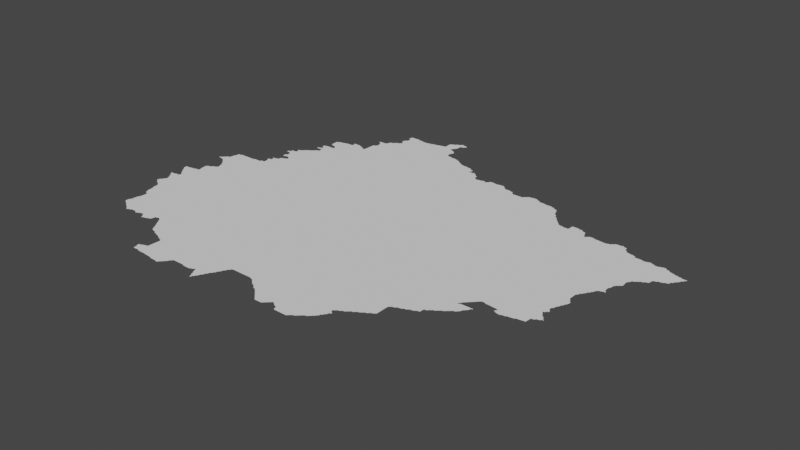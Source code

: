 # Source: nordest.blend  (saved by Blender 3.3.6; exported with 4.5.12 LTS)
import bpy
from mathutils import Matrix  # noqa: F401  (used for matrix-valued properties, if any)

bpy.ops.wm.read_factory_settings(use_empty=True)
scene = bpy.context.scene
scene.name = 'Scene'

# ---- collections
col_collection = bpy.data.collections.new('Collection'); scene.collection.children.link(col_collection)

# ---- node groups
ng_auto_smooth = bpy.data.node_groups.new('Auto Smooth', 'GeometryNodeTree')
_s = ng_auto_smooth.interface.new_socket(name='Geometry', in_out='OUTPUT', socket_type='NodeSocketGeometry')
_s = ng_auto_smooth.interface.new_socket(name='Geometry', in_out='INPUT', socket_type='NodeSocketGeometry')
_s = ng_auto_smooth.interface.new_socket(name='Angle', in_out='INPUT', socket_type='NodeSocketFloat')
_s.subtype = 'ANGLE'
_s.min_value = 0.0
_s.max_value = 3.142
ng_auto_smooth.is_modifier = True
_N = ng_auto_smooth.nodes; _L = ng_auto_smooth.links
n0 = _N.new('NodeGroupOutput'); n0.name = 'Group Output'; n0.location = (480, -100)
n1 = _N.new('NodeGroupInput'); n1.name = 'Group Input'; n1.location = (-420, -300)
n2 = _N.new('NodeGroupInput'); n2.name = 'Group Input.001'; n2.location = (-60, -100)
n3 = _N.new('GeometryNodeSetShadeSmooth'); n3.name = 'Set Shade Smooth'; n3.location = (120, -100)
n3.domain = 'EDGE'
n4 = _N.new('GeometryNodeSetShadeSmooth'); n4.name = 'Set Shade Smooth.001'; n4.location = (300, -100)
n5 = _N.new('GeometryNodeInputMeshEdgeAngle'); n5.name = 'Edge Angle'; n5.location = (-420, -220)
n6 = _N.new('GeometryNodeInputEdgeSmooth'); n6.name = 'Is Edge Smooth'; n6.location = (-60, -160)
n7 = _N.new('GeometryNodeInputShadeSmooth'); n7.name = 'Is Face Smooth'; n7.location = (-240, -340)
n8 = _N.new('FunctionNodeBooleanMath'); n8.name = 'Boolean Math'; n8.location = (-60, -220)
n9 = _N.new('FunctionNodeCompare'); n9.name = 'Compare'; n9.location = (-240, -180)
n9.operation = 'LESS_EQUAL'
_L.new(n5.outputs[0], n9.inputs[0])
_L.new(n4.outputs[0], n0.inputs[0])
_L.new(n1.outputs[1], n9.inputs[1])
_L.new(n9.outputs[0], n8.inputs[0])
_L.new(n7.outputs[0], n8.inputs[1])
_L.new(n2.outputs[0], n3.inputs[0])
_L.new(n6.outputs[0], n3.inputs[1])
_L.new(n3.outputs[0], n4.inputs[0])
_L.new(n8.outputs[0], n3.inputs[2])
n0.is_active_output = True

# ---- world
world_world = bpy.data.worlds.new('World'); scene.world = world_world
world_world.use_nodes = True; world_world.node_tree.nodes.clear()
_N = world_world.node_tree.nodes; _L = world_world.node_tree.links
n0 = _N.new('ShaderNodeOutputWorld'); n0.name = 'World Output'; n0.location = (300, 300)
n1 = _N.new('ShaderNodeBackground'); n1.name = 'Background'; n1.location = (10, 300)
n1.inputs[0].default_value = (0.05088, 0.05088, 0.05088, 1.0)
_L.new(n1.outputs[0], n0.inputs[0])
n0.is_active_output = True
world_world.color = (0.05088, 0.05088, 0.05088)
world_world.use_sun_shadow = False
world_world.sun_shadow_jitter_overblur = 0.0

# ---- meshes
me_mesh_001 = bpy.data.meshes.new('Mesh.001')
me_mesh_001.from_pydata([(2.876, 47.34, -6.95e-08), (2.878, 47.34, -5.868e-08), (2.859, 47.54, -4.217e-08), (2.858, 47.55, -5.827e-08), (2.878, 47.52, -5.868e-08), (2.872, 47.53, -8.566e-08), (2.863, 47.54, -9.792e-08), (2.863, 47.55, -8.587e-08), (2.867, 47.55, -4.439e-08), (2.876, 47.55, -5.716e-08), (2.86, 47.72, -4.439e-08), (2.859, 47.73, -7.174e-08), (2.858, 47.76, -7.369e-08), (2.876, 47.7, -6.873e-08), (2.871, 47.71, -9.099e-08), (3.153, 46.72, -7.299e-08), (3.176, 46.7, -8.027e-08), (3.17, 46.71, -9.439e-08), (3.198, 46.68, -4.162e-08), (3.191, 46.69, -8.92e-08), (3.037, 46.8, -5.28e-08), (3.032, 46.8, -8.559e-08), (3.036, 46.81, -8.279e-08), (3.037, 46.83, -7.425e-08), (3.04, 46.85, -4.661e-08), (3.052, 46.79, -6.317e-08), (3.05, 46.85, -9.677e-08), (3.052, 46.87, -9.822e-08), (3.06, 46.94, -4.578e-08), (3.073, 46.77, -7.787e-08), (3.058, 46.93, -8.049e-08), (3.07, 46.95, -9.614e-08), (3.072, 46.97, -9.011e-08), (3.076, 47.01, -8.882e-08), (3.076, 47.03, -6.587e-08), (3.095, 46.76, -6.748e-08), (3.09, 46.77, -9.587e-08), (3.118, 46.74, -4.412e-08), (3.111, 46.75, -9.098e-08), (3.132, 46.73, -9.035e-08), (3.15, 46.73, -9.926e-08), (3.19, 46.88, -9.988e-08), (2.897, 47.32, -5.28e-08), (2.891, 47.33, -8.733e-08), (2.891, 47.35, -9.306e-08), (2.912, 47.31, -8.587e-08), (2.933, 47.29, -7.713e-08), (2.956, 47.28, -6.354e-08), (2.95, 47.29, -1.031e-07), (2.979, 47.26, -4.217e-08), (2.971, 47.27, -9.212e-08), (3.0, 47.18, -3.329e-08), (2.998, 47.19, -8.714e-08), (2.991, 47.25, -9.12e-08), (3.019, 47.09, -8.914e-08), (3.013, 47.15, -8.648e-08), (3.011, 47.17, -9.257e-08), (3.037, 47.06, -5.28e-08), (3.031, 47.07, -8.921e-08), (3.03, 47.09, -9.77e-08), (3.052, 47.05, -8.876e-08), (3.07, 47.05, -9.677e-08), (2.896, 47.37, -7.166e-08), (2.895, 47.49, -7.399e-08), (2.89, 47.51, -9.41e-08), (2.89, 47.55, -9.128e-08), (2.895, 47.67, -7.391e-08), (2.91, 47.37, -9.76e-08), (2.914, 47.39, -8.192e-08), (2.918, 47.46, -5.868e-08), (2.912, 47.47, -8.566e-08), (2.91, 47.49, -9.926e-08), (2.91, 47.55, -9.447e-08), (2.917, 47.56, -4.439e-08), (2.92, 47.64, -3.329e-08), (2.913, 47.65, -7.313e-08), (2.91, 47.67, -9.848e-08), (2.932, 47.41, -9.823e-08), (2.919, 47.4, -6.617e-08), (2.935, 47.43, -7.604e-08), (2.93, 47.45, -9.448e-08), (2.982, 47.54, -9.988e-08), (2.946, 47.56, -8.126e-08), (2.938, 47.62, -5.327e-08), (2.932, 47.63, -8.261e-08), (2.956, 47.6, -6.597e-08), (2.951, 47.61, -9.196e-08), (2.963, 47.57, -4.44e-08), (2.969, 47.57, -4.994e-08), (2.97, 47.57, -3.329e-08), (2.971, 47.57, -5.993e-08), (2.971, 47.57, -8.211e-08), (2.969, 47.58, -4.772e-08), (2.965, 47.56, -9.739e-08), (2.97, 47.59, -9.587e-08), (3.001, 47.68, -9.988e-08), (2.89, 47.69, -9.508e-08), (2.892, 47.76, -8.272e-08), (2.95, 47.77, -9.223e-08), (2.97, 47.77, -9.692e-08), (2.974, 47.78, -5.917e-08), (3.011, 47.78, -8.299e-08), (3.02, 47.82, -5.635e-08), (3.016, 47.85, -9.541e-08), (3.013, 47.89, -1.704e-07), (3.006, 47.9, 9.166e-08), (3.009, 47.9, -5.993e-08), (3.015, 47.9, -8.346e-08), (3.02, 47.91, -3.329e-08), (3.031, 47.79, -9.421e-08), (3.03, 47.81, -9.658e-08), (3.031, 47.91, -9.079e-08), (3.038, 47.92, -6.497e-08), (3.052, 47.92, -7.753e-08), (3.163, 47.87, -8.74e-08), (3.071, 47.93, -9.223e-08), (3.078, 47.94, -4.412e-08), (3.092, 47.95, -8.092e-08), (3.11, 47.95, -9.419e-08), (3.116, 47.96, -5.438e-08), (3.119, 48.0, -8.007e-08), (3.131, 47.97, -9.642e-08), (3.13, 47.99, -9.525e-08), (3.22, 48.14, -9.988e-08), (2.935, 48.16, -1.313e-07), (2.939, 48.16, -7.844e-08), (2.939, 48.17, -4.217e-08), (2.951, 48.17, -9.033e-08), (2.958, 48.18, -5.327e-08), (3.01, 48.15, -1.111e-07), (2.972, 48.19, -8.743e-08), (2.991, 48.15, -8.914e-08), (2.979, 48.2, -6.619e-08), (3.0, 48.22, -3.329e-08), (3.014, 48.14, -5.327e-08), (2.992, 48.21, -8.34e-08), (3.012, 48.23, -8.048e-08), (3.04, 48.12, -3.329e-08), (3.033, 48.13, -9.505e-08), (3.03, 48.23, -9.49e-08), (3.037, 48.27, -7.708e-08), (3.059, 48.1, -7.676e-08), (3.052, 48.11, -8.636e-08), (3.04, 48.3, -6.56e-08), (3.05, 48.31, -9.697e-08), (3.077, 48.08, -6.354e-08), (3.071, 48.09, -9.067e-08), (3.095, 48.05, -7.283e-08), (3.09, 48.07, -9.459e-08), (3.11, 48.05, -9.76e-08), (3.12, 48.36, -8.888e-08), (3.053, 48.35, -8.853e-08), (3.09, 48.35, -9.682e-08), (3.094, 48.36, -4.661e-08), (3.15, 48.36, -7.491e-08), (3.17, 48.36, -8.54e-08), (3.191, 48.36, -7.915e-08), (3.2, 46.68, -3.329e-08), (3.209, 46.69, -9.007e-08), (3.242, 46.7, -7.526e-08), (3.25, 46.71, -9.377e-08), (3.269, 46.71, -8.639e-08), (3.31, 46.71, -9.652e-08), (3.314, 46.7, -8.495e-08), (3.331, 46.69, -8.424e-08), (3.349, 46.7, -7.937e-08), (3.364, 46.7, -4.528e-08), (3.37, 46.71, -9.434e-08), (3.41, 46.72, -9.006e-08), (3.435, 46.69, -7.283e-08), (3.43, 46.71, -9.5e-08), (3.46, 46.66, -3.329e-08), (3.454, 46.67, -7.877e-08), (3.45, 46.69, -9.76e-08), (3.467, 46.66, -5.63e-08), (3.47, 46.67, -9.848e-08), (3.53, 46.69, -9.974e-08), (3.489, 46.67, -8.872e-08), (3.508, 46.68, -7.581e-08), (3.377, 47.21, -9.988e-08), (3.218, 48.36, -8.248e-08), (3.25, 48.36, -9.624e-08), (3.27, 48.36, -9.162e-08), (3.29, 48.37, -8.819e-08), (3.321, 48.37, -8.942e-08), (3.35, 48.37, -9.058e-08), (3.37, 48.37, -9.848e-08), (3.372, 48.39, -8.755e-08), (3.398, 48.45, -6.459e-08), (3.395, 48.47, -8.353e-08), (3.394, 48.48, -6.825e-08), (3.411, 48.39, -9.31e-08), (3.414, 48.41, -8.738e-08), (3.411, 48.43, -9.119e-08), (3.41, 48.45, -9.926e-08), (3.411, 48.48, -8.089e-08), (3.419, 48.52, -4.412e-08), (3.415, 48.53, -6.841e-08), (3.428, 48.49, -4.162e-08), (3.43, 48.5, -3.329e-08), (3.433, 48.49, -8.298e-08), (3.433, 48.5, -9.097e-08), (3.425, 48.48, -9.114e-08), (3.431, 48.51, -9.182e-08), (3.43, 48.53, -9.094e-08), (3.45, 48.53, -8.086e-08), (3.46, 48.54, -3.329e-08), (3.455, 48.64, -6.246e-08), (3.465, 48.54, -4.994e-08), (3.475, 48.54, -6.784e-08), (3.479, 48.56, -4.412e-08), (3.476, 48.57, -7.098e-08), (3.485, 48.54, -8.346e-08), (3.485, 48.56, -9.427e-08), (3.49, 48.57, -9.681e-08), (3.486, 48.64, -4.661e-08), (3.495, 48.58, -8.066e-08), (3.512, 48.59, -8.424e-08), (3.4, 48.76, -4.561e-08), (3.4, 48.76, -4.162e-08), (3.403, 48.76, -9.07e-08), (3.408, 48.75, -4.772e-08), (3.42, 48.75, -3.329e-08), (3.415, 48.76, -8.802e-08), (3.411, 48.77, -9.089e-08), (3.414, 48.78, -6.409e-08), (3.42, 48.81, -3.329e-08), (3.418, 48.81, -7.678e-08), (3.431, 48.75, -8.897e-08), (3.435, 48.78, -9.49e-08), (3.438, 48.79, 7.59e-08), (3.44, 48.79, -6.353e-08), (3.433, 48.8, -4.162e-08), (3.438, 48.8, -6.326e-08), (3.425, 48.78, -8.157e-08), (3.426, 48.81, -6.629e-08), (3.435, 48.81, -9.739e-08), (3.435, 48.81, -7.491e-08), (3.452, 48.67, -8.854e-08), (3.456, 48.68, -4.528e-08), (3.458, 48.74, -7.197e-08), (3.45, 48.75, -9.371e-08), (3.441, 48.79, -5.993e-08), (3.441, 48.79, -7.61e-08), (3.45, 48.81, -9.156e-08), (3.473, 48.69, -1.112e-07), (3.474, 48.71, -9.315e-08), (3.473, 48.73, -8.747e-08), (3.47, 48.81, -9.156e-08), (3.479, 48.85, -4.661e-08), (3.48, 48.86, -3.329e-08), (3.49, 48.65, -9.692e-08), (3.491, 48.81, -9.589e-08), (3.49, 48.85, -9.848e-08), (3.493, 48.87, -7.679e-08), (3.51, 48.65, -9.228e-08), (3.541, 48.78, -9.988e-08), (3.491, 48.83, -9.597e-08), (3.51, 48.87, -9.677e-08), (3.515, 48.88, -6.973e-08), (3.523, 46.68, -4.439e-08), (3.549, 46.69, -8.162e-08), (3.564, 46.71, -7.629e-08), (3.657, 46.71, -6.835e-08), (3.679, 46.68, -5.527e-08), (3.673, 46.69, -8.144e-08), (3.67, 46.71, -9.76e-08), (3.696, 46.65, -7.195e-08), (3.691, 46.67, -9.453e-08), (3.718, 46.62, -5.868e-08), (3.713, 46.63, -8.505e-08), (3.71, 46.65, -9.675e-08), (3.74, 46.58, -3.329e-08), (3.735, 46.59, -7.635e-08), (3.73, 46.61, -9.193e-08), (3.752, 46.57, -8.49e-08), (3.791, 46.55, -8.723e-08), (3.815, 46.54, -5.951e-08), (3.81, 46.55, -9.822e-08), (3.831, 46.53, -8.2e-08), (3.568, 46.73, -9.222e-08), (3.57, 46.75, -9.831e-08), (3.588, 46.75, -7.96e-08), (3.61, 46.76, -8.894e-08), (3.64, 46.74, -4.162e-08), (3.632, 46.75, -9.819e-08), (3.651, 46.73, -9.314e-08), (5.213, 49.28, -9.988e-08), (3.638, 48.15, -9.988e-08), (3.786, 47.9, -7.491e-08), (3.53, 48.59, -8.745e-08), (3.536, 48.6, -5.771e-08), (3.535, 48.64, -8.198e-08), (3.56, 48.61, -3.329e-08), (3.56, 48.62, -3.329e-08), (3.55, 48.61, -3.303e-08), (3.545, 48.6, -7.065e-08), (3.551, 48.63, -8.848e-08), (3.561, 48.62, -6.993e-08), (3.561, 48.62, -8.813e-08), (3.558, 48.61, -9.154e-08), (3.678, 48.66, -9.988e-08), (3.53, 48.65, -9.659e-08), (3.531, 48.89, -9.194e-08), (3.537, 48.9, -5.28e-08), (3.551, 48.91, -8.67e-08), (3.56, 48.92, -3.329e-08), (3.572, 48.93, -7.991e-08), (3.59, 48.93, -9.76e-08), (3.594, 48.94, -7.295e-08), (3.61, 48.95, -9.315e-08), (3.616, 48.96, -8.762e-08), (3.595, 49.04, -6.44e-08), (3.594, 49.05, -8.472e-08), (3.597, 49.06, -4.439e-08), (3.612, 49.06, -7.581e-08), (3.615, 49.11, -7.275e-08), (3.615, 49.13, -8.263e-08), (3.618, 49.14, -6.382e-08), (3.631, 48.97, -7.991e-08), (3.639, 48.98, -4.217e-08), (3.65, 49.07, -1.443e-07), (3.631, 49.07, -8.872e-08), (3.634, 49.09, -7.469e-08), (3.63, 49.11, -9.681e-08), (3.63, 49.14, -8.909e-08), (3.652, 48.99, -8.229e-08), (3.65, 49.04, -3.062e-08), (3.66, 49.04, -4.162e-08), (3.652, 49.04, -7.741e-08), (3.658, 49.04, -8.342e-08), (3.65, 49.09, -9.855e-08), (3.662, 49.15, -8.801e-08), (3.658, 49.22, -7.228e-08), (3.655, 49.25, -8.48e-08), (3.652, 49.29, -9.182e-08), (3.67, 48.99, -9.573e-08), (3.674, 49.01, -9.098e-08), (3.672, 49.03, -8.602e-08), (3.776, 49.09, -9.988e-08), (3.671, 49.21, -8.2e-08), (3.691, 49.21, -9.918e-08), (3.71, 49.15, -9.717e-08), (3.69, 49.15, -9.317e-08), (3.698, 49.2, -4.412e-08), (3.702, 49.33, -9.631e-08), (3.712, 49.2, -8.152e-08), (3.73, 49.15, -1.039e-07), (3.738, 49.18, -4.162e-08), (3.731, 49.19, -8.132e-08), (3.742, 49.15, -4.995e-08), (3.749, 49.15, -6.378e-08), (3.75, 49.16, -3.329e-08), (3.751, 49.16, -5.993e-08), (3.751, 49.16, -8.192e-08), (3.752, 49.17, -9.268e-08), (3.738, 49.34, -9.311e-08), (3.651, 49.31, -8.572e-08), (3.67, 49.31, -9.926e-08), (3.673, 49.32, -5.916e-08), (3.73, 49.33, -9.578e-08), (3.752, 49.34, -7.14e-08), (3.791, 49.35, -9.326e-08), (3.829, 49.35, -9.511e-08), (3.809, 49.35, -9.007e-08), (3.835, 49.4, -6.409e-08), (3.834, 49.4, -5.925e-08), (3.9, 46.26, -4.439e-08), (3.899, 46.27, -6.48e-08), (3.895, 46.28, -1.709e-07), (3.896, 46.28, -7.255e-08), (3.898, 46.28, -6.355e-08), (3.913, 46.21, -8.88e-08), (3.91, 46.25, -9.856e-08), (3.911, 46.29, -8.49e-08), (3.93, 46.29, -9.246e-08), (3.965, 46.21, -9.472e-08), (3.938, 46.3, -6.509e-08), (3.952, 46.3, -7.616e-08), (3.971, 46.31, -9.174e-08), (3.995, 46.2, -4.578e-08), (3.99, 46.21, -9.528e-08), (3.99, 46.31, -9.921e-08), (3.994, 46.33, -9.156e-08), (3.996, 46.38, -8.944e-08), (4.013, 46.2, -7.65e-08), (4.207, 46.3, -9.988e-08), (4.075, 46.2, -9.097e-08), (4.17, 46.19, -9.524e-08), (3.858, 46.52, -6.934e-08), (3.851, 46.53, -9.275e-08), (3.872, 46.52, -7.616e-08), (3.891, 46.51, -9.152e-08), (3.914, 46.5, -6.3e-08), (3.91, 46.51, -9.51e-08), (3.931, 46.49, -8.565e-08), (3.956, 46.48, -6.738e-08), (3.95, 46.49, -9.419e-08), (4.281, 46.66, -9.988e-08), (3.998, 46.43, -8.083e-08), (4.0, 46.45, -9.23e-08), (3.991, 46.47, -8.99e-08), (4.01, 49.35, -9.936e-08), (3.852, 49.35, -1.008e-07), (3.858, 49.37, -8.39e-08), (3.852, 49.39, -8.705e-08), (3.871, 49.4, -8.386e-08), (3.89, 49.4, -8.832e-08), (3.93, 49.39, -9.795e-08), (3.91, 49.4, -8.324e-08), (3.928, 49.4, -7.047e-08), (3.949, 49.39, -8.445e-08), (3.97, 49.37, -9.681e-08), (3.965, 49.38, -6.409e-08), (3.988, 49.37, -8.032e-08), (4.004, 49.36, -5.438e-08), (4.03, 49.35, -9.634e-08), (4.037, 49.37, -9.341e-08), (4.037, 49.39, -8.681e-08), (4.038, 49.42, -8.025e-08), (4.038, 49.46, -8.983e-08), (4.04, 49.49, -6.456e-08), (4.04, 49.5, -5.929e-08), (4.475, 49.72, -9.988e-08), (4.054, 49.59, -7.469e-08), (4.07, 49.51, -9.387e-08), (4.078, 49.53, -7.491e-08), (4.077, 49.55, -7.708e-08), (4.07, 49.59, -9.338e-08), (4.111, 49.63, -9.307e-08), (4.035, 49.61, -1.579e-07), (4.029, 49.62, -5.993e-08), (4.03, 49.62, -3.329e-08), (4.035, 49.62, -8.761e-08), (4.039, 49.63, -4.217e-08), (4.05, 49.61, -9.364e-08), (4.05, 49.63, -9.145e-08), (4.09, 49.63, -8.975e-08), (4.119, 49.64, -4.606e-08), (4.132, 49.67, -8.983e-08), (4.13, 49.65, -9.878e-08), (4.136, 49.68, -7.613e-08), (4.151, 49.69, -8.623e-08), (4.193, 46.18, -7.096e-08), (4.19, 46.19, -9.77e-08), (4.261, 46.18, -8.941e-08), (4.29, 46.17, -8.788e-08), (4.304, 46.18, -8.1e-08), (4.309, 46.19, -9.306e-08), (4.323, 46.2, -6.126e-08), (4.329, 46.21, -9.033e-08), (4.348, 46.23, -8.492e-08), (4.341, 46.22, -5.527e-08), (4.36, 46.24, -3.329e-08), (4.367, 46.25, -7.999e-08), (4.37, 46.27, -9.926e-08), (4.386, 46.27, -7.469e-08), (4.39, 46.29, -9.681e-08), (4.41, 46.29, -9.722e-08), (4.47, 46.29, -9.648e-08), (4.17, 49.69, -9.724e-08), (4.173, 49.7, -7.399e-08), (4.19, 49.71, -9.41e-08), (4.196, 49.72, -5.868e-08), (4.212, 49.73, -8.505e-08), (4.22, 49.8, -4.162e-08), (4.217, 49.81, -6.694e-08), (4.22, 49.82, -4.162e-08), (4.218, 49.92, -5.727e-08), (4.23, 49.73, -9.804e-08), (4.233, 49.74, -7.311e-08), (4.237, 49.78, -6.354e-08), (4.232, 49.79, -8.65e-08), (4.231, 49.83, -9.208e-08), (4.234, 49.84, -7.552e-08), (4.25, 49.75, -9.399e-08), (4.25, 49.77, -9.5e-08), (4.251, 49.85, -9.39e-08), (4.256, 49.89, -9.299e-08), (4.251, 49.91, -1.178e-07), (4.324, 49.85, -9.988e-08), (4.255, 49.87, -9.457e-08), (4.427, 49.94, -9.622e-08), (4.22, 49.92, -4.578e-08), (4.23, 49.93, -9.525e-08), (4.233, 49.95, -8.375e-08), (4.24, 49.96, -5.33e-08), (4.25, 49.96, -4.994e-08), (4.272, 49.96, -6.48e-08), (4.29, 49.96, -8.312e-08), (4.328, 49.96, -7.996e-08), (4.31, 49.96, -8.088e-08), (4.35, 49.95, -9.614e-08), (4.345, 49.96, -4.578e-08), (4.378, 49.95, -9.179e-08), (4.452, 49.94, -8.89e-08), (4.473, 49.94, -8.427e-08), (4.498, 46.29, -9.397e-08), (4.538, 46.28, -4.162e-08), (4.53, 46.29, -9.689e-08), (4.55, 46.28, -9.526e-08), (4.576, 46.28, -7.998e-08), (4.61, 46.28, -8.088e-08), (4.624, 46.28, -5.438e-08), (4.63, 46.29, -9.34e-08), (4.648, 46.29, -8.25e-08), (4.665, 46.31, -9.757e-08), (4.664, 46.3, -5.438e-08), (4.679, 46.3, -4.412e-08), (4.675, 46.31, -8.449e-08), (4.7, 46.26, -4.162e-08), (4.695, 46.27, -7.787e-08), (4.691, 46.29, -9.182e-08), (4.72, 46.22, -3.329e-08), (4.716, 46.23, -7.67e-08), (4.711, 46.25, -9.14e-08), (4.736, 46.19, -7.195e-08), (4.731, 46.21, -8.932e-08), (4.676, 46.48, -9.988e-08), (4.743, 46.18, -5.827e-08), (4.745, 46.18, -4.162e-08), (4.743, 46.18, -8.824e-08), (4.747, 46.18, -6.076e-08), (4.747, 46.19, -8.99e-08), (4.753, 46.2, -8.287e-08), (4.75, 46.19, -4.162e-08), (4.75, 46.21, -9.848e-08), (4.763, 46.21, -7.01e-08), (4.769, 46.23, -8.848e-08), (4.784, 46.25, -7.67e-08), (4.789, 46.27, -9.223e-08), (4.869, 46.41, -9.874e-08), (4.69, 49.99, -9.997e-08), (4.81, 49.95, -9.789e-08), (4.51, 49.95, -9.429e-08), (4.53, 49.95, -9.772e-08), (4.533, 49.96, -5.76e-08), (4.553, 49.96, -9.279e-08), (4.591, 49.97, -9.104e-08), (4.61, 49.97, -9.848e-08), (4.613, 49.98, -5.29e-08), (4.635, 49.98, -8.436e-08), (4.671, 49.99, -9.073e-08), (4.693, 50.07, -8.923e-08), (4.694, 50.08, -7.167e-08), (4.694, 50.01, -9.459e-08), (4.711, 50.09, -8.971e-08), (4.72, 50.1, -3.329e-08), (4.732, 50.1, -8.063e-08), (4.79, 49.99, -1.08e-07), (4.751, 50.11, -9.317e-08), (4.757, 50.12, -5.527e-08), (4.772, 50.13, -8.382e-08), (4.787, 49.97, -7.999e-08), (4.79, 50.13, -9.616e-08), (4.793, 50.14, -7.491e-08), (4.801, 46.28, -6.717e-08), (4.806, 46.29, -8.144e-08), (4.81, 46.31, -9.597e-08), (4.83, 46.35, -9.703e-08), (4.822, 46.32, -6.193e-08), (4.827, 46.33, -8.472e-08), (4.843, 46.35, -6.835e-08), (4.848, 46.37, -8.826e-08), (4.864, 46.39, -7.581e-08), (4.886, 46.43, -8.511e-08), (4.881, 46.42, -4.412e-08), (4.89, 46.45, -8.806e-08), (4.902, 46.46, -5.771e-08), (4.907, 46.47, -8.472e-08), (4.91, 46.49, -9.848e-08), (4.923, 46.49, -6.835e-08), (4.929, 46.51, -9.15e-08), (4.95, 46.52, -1.873e-07), (4.866, 49.81, -9.581e-08), (4.87, 49.91, -9.797e-08), (4.842, 49.76, -9.988e-08), (4.86, 49.84, -6.793e-08), (4.855, 49.84, -9.522e-08), (4.855, 49.86, -9.427e-08), (4.87, 49.89, -9.462e-08), (4.861, 49.86, -4.412e-08), (4.865, 49.87, -8.032e-08), (4.89, 49.8, -4.994e-08), (4.881, 49.9, -5.438e-08), (4.883, 49.9, -6.354e-08), (4.925, 49.8, -4.754e-08), (4.93, 49.79, -9.646e-08), (4.97, 49.79, -9.467e-08), (5.029, 49.77, -9.841e-08), (4.989, 49.79, -8.856e-08), (5.007, 49.78, -7.38e-08), (5.022, 49.78, -4.162e-08), (5.069, 49.75, -9.56e-08), (5.048, 49.77, -8.101e-08), (5.063, 49.76, -5.527e-08), (5.09, 49.73, -9.584e-08), (5.086, 49.74, -7.166e-08), (5.108, 49.73, -8.071e-08), (4.804, 49.96, -4.528e-08), (4.803, 50.0, -6.326e-08), (4.808, 50.01, -8.791e-08), (4.828, 50.05, -9.562e-08), (4.827, 50.07, -9.16e-08), (4.83, 50.09, -9.524e-08), (4.81, 50.15, -9.5e-08), (4.815, 50.16, -6.538e-08), (4.829, 49.95, -8.849e-08), (4.82, 50.02, -4.162e-08), (4.826, 50.03, -8.043e-08), (4.83, 50.15, -9.71e-08), (4.827, 50.16, -5.993e-08), (4.85, 49.93, -9.587e-08), (4.846, 49.94, -7.288e-08), (4.849, 50.1, -7.954e-08), (4.849, 50.15, -9.35e-08), (4.865, 49.93, -7.275e-08), (4.865, 50.1, -5.951e-08), (4.87, 50.11, -9.317e-08), (4.886, 50.14, -8.041e-08), (4.883, 50.12, -6.326e-08), (4.888, 50.13, -8.441e-08), (5.355, 46.4, -6.973e-08), (5.377, 46.38, -7.687e-08), (5.371, 46.39, -9.182e-08), (5.399, 46.36, -4.217e-08), (5.392, 46.37, -7.988e-08), (5.419, 46.34, -4.217e-08), (5.412, 46.35, -8.602e-08), (5.439, 46.32, -4.217e-08), (5.432, 46.33, -8.706e-08), (5.192, 46.51, -9.871e-08), (5.213, 46.5, -7.311e-08), (5.21, 46.51, -9.971e-08), (5.236, 46.48, -5.868e-08), (5.23, 46.49, -9.075e-08), (5.26, 46.46, -3.329e-08), (5.252, 46.47, -9.733e-08), (5.273, 46.45, -7.713e-08), (5.296, 46.44, -6.354e-08), (5.29, 46.45, -9.476e-08), (5.318, 46.42, -6.97e-08), (5.311, 46.43, -8.94e-08), (5.332, 46.41, -7.991e-08), (5.35, 46.41, -9.681e-08), (5.409, 49.59, -9.863e-08), (5.35, 49.61, -1.004e-07), (5.402, 49.6, -7.201e-08), (5.43, 49.57, -9.438e-08), (5.45, 49.53, -8.796e-08), (5.424, 49.58, -6.354e-08), (5.13, 49.71, -9.165e-08), (5.123, 49.72, -5.527e-08), (5.181, 49.7, -8.289e-08), (5.225, 49.7, -5.906e-08), (5.23, 49.69, -9.633e-08), (5.25, 49.69, -9.073e-08), (5.268, 49.69, -7.797e-08), (5.31, 49.61, -9.82e-08), (5.289, 49.67, -9.214e-08), (5.282, 49.68, -4.412e-08), (5.31, 49.63, -9.681e-08), (5.32, 49.66, -6.53e-08), (5.308, 49.66, -7.67e-08), (5.33, 49.61, -9.228e-08), (5.322, 49.63, -6.409e-08), (5.326, 49.65, -7.78e-08), (5.365, 49.61, -9.739e-08), (5.375, 49.61, -9.739e-08), (5.365, 49.62, -4.578e-08), (5.375, 49.62, -4.578e-08), (5.388, 49.61, -8.382e-08), (5.459, 46.3, -4.217e-08), (5.452, 46.31, -8.602e-08), (5.478, 46.28, -9.6e-08), (5.472, 46.29, -8.877e-08), (5.548, 46.28, -7.944e-08), (5.562, 46.28, -5.327e-08), (5.569, 46.29, -9.067e-08), (5.583, 46.3, -7.76e-08), (5.589, 46.31, -8.833e-08), (5.604, 46.32, -6.703e-08), (5.61, 46.33, -8.923e-08), (5.625, 46.34, -6.973e-08), (5.63, 46.35, -9.972e-08), (5.655, 46.34, -6.249e-08), (5.65, 46.35, -9.677e-08), (5.68, 46.32, -3.329e-08), (5.671, 46.33, -8.454e-08), (5.693, 46.32, -7.581e-08), (5.839, 46.55, -9.988e-08), (5.72, 46.28, -6.429e-08), (5.711, 46.31, -9.751e-08), (5.731, 46.27, -8.701e-08), (5.75, 46.27, -9.275e-08), (5.447, 49.55, -8.92e-08), (5.445, 49.57, -7.436e-08), (5.611, 49.51, -9.91e-08), (5.467, 49.51, -8.089e-08), (5.46, 49.52, -4.162e-08), (5.491, 49.5, -8.089e-08), (5.589, 49.51, -9.958e-08), (5.524, 49.51, -9.269e-08), (5.55, 49.51, -9.394e-08), (5.56, 49.52, -3.329e-08), (5.572, 49.52, -5.842e-08), (5.581, 49.52, -4.217e-08), (5.62, 49.52, -4.162e-08), (5.634, 49.54, -5.845e-08), (5.631, 49.53, -9.663e-08), (5.651, 49.55, -8.263e-08), (5.669, 49.55, -8.756e-08), (5.849, 49.51, -1.011e-07), (5.73, 49.54, -7.491e-08), (5.785, 46.27, -9.327e-08), (5.819, 46.27, -9.028e-08), (5.85, 46.27, -8.99e-08), (5.87, 46.27, -8.674e-08), (5.884, 46.28, -7.782e-08), (5.89, 46.29, -9.317e-08), (5.906, 46.3, -7.295e-08), (5.91, 46.31, -9.76e-08), (5.928, 46.31, -8.043e-08), (5.942, 46.32, -6.574e-08), (5.949, 46.33, -8.421e-08), (5.964, 46.34, -6.326e-08), (5.97, 46.35, -9.317e-08), (5.99, 46.37, -9.648e-08), (5.986, 46.36, -7.295e-08), (6.008, 46.37, -9.553e-08), (6.022, 46.38, -4.162e-08), (6.029, 46.39, -8.429e-08), (6.044, 46.4, -6.326e-08), (6.049, 46.41, -8.967e-08), (6.065, 46.42, -7.132e-08), (6.069, 46.43, -9.4e-08), (6.09, 46.47, -9.53e-08), (5.769, 49.55, -9.097e-08), (5.808, 49.55, -8.79e-08), (5.829, 49.53, -9.238e-08), (5.823, 49.54, -6.126e-08), (5.843, 49.52, -6.126e-08), (5.869, 49.5, -7.29e-08), (5.89, 49.5, -7.138e-08), (5.91, 49.5, -4.994e-08), (5.969, 49.47, -9.555e-08), (5.93, 49.49, -9.848e-08), (5.929, 49.5, -4.756e-08), (5.989, 49.45, -9.875e-08), (5.95, 49.49, -9.198e-08), (5.963, 49.49, -6.95e-08), (5.981, 49.46, -4.217e-08), (6.015, 49.45, -9.3e-08), (6.05, 49.45, -9.275e-08), (6.085, 49.45, -9.594e-08), (6.082, 46.44, -5.28e-08), (6.087, 46.45, -8.437e-08), (6.117, 46.57, -9.603e-08), (6.104, 46.47, -7.166e-08), (6.109, 46.49, -9.182e-08), (6.13, 46.53, -9.636e-08), (6.125, 46.56, -9.183e-08), (6.117, 46.58, -7.717e-08), (6.121, 46.57, -6.988e-08), (6.121, 46.5, -4.412e-08), (6.126, 46.51, -8.144e-08), (6.13, 46.55, -9.76e-08), (6.122, 46.58, -4.162e-08), (6.132, 46.56, -4.412e-08), (6.129, 46.59, -8.671e-08), (6.143, 46.53, -6.516e-08), (6.147, 46.54, -9.387e-08), (6.147, 46.55, -6.326e-08), (6.15, 46.54, -4.162e-08), (6.15, 46.54, -3.329e-08), (6.142, 46.55, -5.327e-08), (6.146, 46.6, -7.01e-08), (6.15, 46.61, -9.848e-08), (6.168, 46.61, -8.437e-08), (6.184, 46.62, -7.562e-08), (6.19, 46.63, -9.419e-08), (6.208, 46.63, -8.682e-08), (6.222, 46.64, -4.162e-08), (6.229, 46.65, -9.496e-08), (6.246, 46.66, -7.01e-08), (6.25, 46.67, -9.832e-08), (6.268, 46.67, -8.498e-08), (6.283, 46.68, -7.273e-08), (6.29, 46.69, -9.208e-08), (6.308, 46.7, -6.963e-08), (6.32, 46.7, -3.329e-08), (6.329, 46.71, -8.565e-08), (6.346, 46.72, -6.835e-08), (6.35, 46.73, -9.542e-08), (6.368, 46.73, -8.324e-08), (6.384, 46.74, -7.334e-08), (6.389, 46.75, -9.165e-08), (6.429, 46.77, -9.624e-08), (6.11, 49.45, -9.832e-08), (6.113, 49.46, -7.311e-08), (6.13, 49.47, -9.718e-08), (6.136, 49.48, -5.868e-08), (6.152, 49.49, -8.368e-08), (6.172, 49.5, -8.922e-08), (6.225, 49.51, -9.137e-08), (6.269, 49.49, -9.712e-08), (6.249, 49.51, -8.314e-08), (6.264, 49.5, -5.438e-08), (6.288, 49.49, -8.032e-08), (6.31, 49.47, -9.553e-08), (6.302, 49.48, -4.412e-08), (6.363, 49.47, -9.075e-08), (6.39, 49.46, -8.742e-08), (6.407, 46.76, -7.551e-08), (6.443, 46.78, -7.888e-08), (6.443, 46.79, -8.324e-08), (6.443, 46.91, -9.042e-08), (6.447, 46.93, -9.884e-08), (6.463, 46.94, -6.861e-08), (6.47, 46.95, -9.726e-08), (6.489, 46.95, -8.49e-08), (6.51, 46.97, -9.663e-08), (5.839, 47.06, -9.218e-08), (6.506, 46.96, -6.084e-08), (6.529, 46.97, -8.787e-08), (6.562, 46.98, -6.231e-08), (6.569, 46.99, -9.221e-08), (6.589, 46.99, -7.96e-08), (6.605, 47.0, -5.951e-08), (6.61, 47.01, -9.878e-08), (6.629, 47.01, -9.028e-08), (6.66, 47.02, -6.381e-08), (6.669, 47.03, -9.007e-08), (6.704, 47.04, -8.375e-08), (6.87, 47.35, -1.007e-07), (6.708, 47.04, -7.566e-08), (6.71, 47.04, 3.055e-08), (6.704, 47.05, -8.157e-08), (6.705, 47.07, -7.547e-08), (6.71, 47.09, -9.848e-08), (6.577, 48.26, -9.27e-08), (6.61, 49.29, -9.485e-08), (6.63, 49.27, -9.76e-08), (6.65, 49.25, -9.587e-08), (6.645, 49.27, -7.166e-08), (6.683, 49.22, -8.698e-08), (6.67, 49.23, -9.317e-08), (6.664, 49.24, -6.597e-08), (6.689, 49.21, -8.499e-08), (6.865, 49.05, -9.988e-08), (6.721, 49.18, -7.101e-08), (6.708, 49.19, -8.791e-08), (6.702, 49.2, -5.327e-08), (6.43, 49.46, -9.157e-08), (6.449, 49.46, -8.089e-08), (6.47, 49.45, -9.339e-08), (6.462, 49.46, -4.412e-08), (6.489, 49.45, -8.529e-08), (6.51, 49.43, -9.77e-08), (6.505, 49.44, -6.409e-08), (6.549, 49.41, -9.418e-08), (6.529, 49.43, -8.737e-08), (6.55, 49.39, -9.926e-08), (6.546, 49.42, -7.465e-08), (6.588, 49.33, -8.523e-08), (6.568, 49.35, -9.027e-08), (6.564, 49.37, -8.279e-08), (6.562, 49.39, -6.207e-08), (6.6, 49.32, -6.56e-08), (6.581, 49.34, -4.217e-08), (6.607, 49.31, -7.948e-08), (6.626, 49.29, -7.55e-08), (6.728, 47.09, -8.269e-08), (6.83, 47.17, -9.886e-08), (6.743, 47.1, -7.333e-08), (6.749, 47.11, -9.182e-08), (6.766, 47.12, -6.869e-08), (6.77, 47.13, -9.76e-08), (6.788, 47.13, -8.31e-08), (6.801, 47.14, -4.217e-08), (6.809, 47.15, -8.959e-08), (6.825, 47.16, -6.516e-08), (6.847, 47.17, -6.96e-08), (6.86, 47.18, -3.329e-08), (6.869, 47.19, -8.303e-08), (6.884, 47.2, -6.193e-08), (6.89, 47.21, -9.5e-08), (6.907, 47.22, -7.491e-08), (6.91, 47.23, -9.926e-08), (6.89, 47.35, -1.094e-07), (6.928, 47.23, -8.566e-08), (6.948, 47.25, -8.633e-08), (6.942, 47.24, -5.327e-08), (6.97, 47.29, -9.489e-08), (6.96, 47.26, -3.329e-08), (6.965, 47.27, -7.713e-08), (6.989, 47.31, -8.918e-08), (6.973, 47.36, -8.017e-08), (6.983, 47.3, -6.633e-08), (7.001, 47.32, -6.613e-08), (7.007, 47.33, -8.238e-08), (7.01, 47.35, -9.76e-08), (7.024, 47.35, -7.166e-08), (6.87, 47.37, -9.732e-08), (6.883, 47.36, -4.162e-08), (6.881, 47.37, -4.217e-08), (6.925, 47.36, -5.305e-08), (6.885, 47.38, -9.277e-08), (6.891, 47.38, -4.217e-08), (6.89, 47.39, -9.032e-08), (6.904, 47.4, -6.597e-08), (6.91, 47.41, -9.399e-08), (6.923, 47.42, -8.036e-08), (6.929, 47.43, -9.185e-08), (6.95, 47.36, -7.491e-08), (6.943, 47.44, -6.126e-08), (6.949, 47.45, -9.033e-08), (6.962, 47.46, -7.271e-08), (6.968, 47.47, -8.791e-08), (6.981, 47.48, -6.66e-08), (6.988, 47.49, -8.5e-08), (7.028, 47.36, -6.337e-08), (7.0, 47.5, -8.644e-08), (7.01, 47.51, -9.51e-08), (7.03, 47.51, -9.276e-08), (7.265, 48.23, -8.74e-08), (6.728, 49.17, -8.827e-08), (6.79, 49.15, -9.602e-08), (6.749, 49.16, -7.816e-08), (6.782, 49.16, -4.001e-08), (6.83, 49.15, -9.674e-08), (6.81, 49.15, -9.089e-08), (6.85, 49.15, -9.503e-08), (6.853, 49.17, -9.049e-08), (6.854, 49.21, -8.474e-08), (6.86, 49.22, -2.036e-08), (6.906, 49.22, -6.556e-08), (6.93, 49.21, -9.926e-08), (6.928, 49.22, -6.352e-08), (6.949, 49.21, -8.953e-08), (6.969, 49.21, -8.263e-08), (6.99, 49.19, -9.676e-08), (6.986, 49.2, -5.845e-08), (7.03, 49.15, -9.643e-08), (7.009, 49.19, -8.894e-08), (7.041, 49.14, -7.523e-08), (7.028, 49.17, -8.894e-08), (7.025, 49.18, -7.465e-08), (7.05, 47.5, -4.786e-08), (7.05, 47.51, -9.926e-08), (7.082, 47.5, -8.439e-08), (7.336, 47.59, -9.988e-08), (7.19, 47.49, -9.519e-08), (7.176, 47.45, -6.526e-08), (7.18, 47.46, -4.162e-08), (7.198, 47.44, -7.281e-08), (7.19, 47.45, -9.349e-08), (7.191, 47.47, -9.095e-08), (7.231, 47.43, -8.523e-08), (7.25, 47.43, -8.874e-08), (7.278, 47.44, -7.24e-08), (7.305, 47.44, -4.578e-08), (7.31, 47.45, -9.624e-08), (7.329, 47.45, -8.849e-08), (7.335, 48.98, -9.988e-08), (7.049, 49.11, -9.402e-08), (7.044, 49.13, -7.955e-08), (7.07, 49.11, -9.681e-08), (7.075, 49.12, -6.95e-08), (7.091, 49.13, -8.543e-08), (7.098, 49.14, -4.162e-08), (7.111, 49.14, -7.759e-08), (7.129, 49.14, -7.697e-08), (7.15, 49.13, -1.001e-07), (7.149, 49.14, -4.735e-08), (7.171, 49.13, -9.699e-08), (7.27, 49.12, -9.02e-08), (7.293, 49.12, -6.326e-08), (7.311, 49.13, -8.595e-08), (7.33, 49.13, -9.817e-08), (7.333, 49.14, -7.418e-08), (7.351, 49.15, -9.223e-08), (7.387, 47.46, -7.728e-08), (7.39, 47.47, -9.848e-08), (7.41, 47.47, -9.045e-08), (7.483, 47.48, -6.38e-08), (7.487, 47.53, -9.175e-08), (7.49, 47.55, -9.819e-08), (7.509, 47.55, -8.711e-08), (7.509, 47.69, -8.911e-08), (7.527, 47.56, -8.279e-08), (7.53, 47.57, -9.926e-08), (7.53, 47.65, -9.926e-08), (7.527, 47.67, -8.346e-08), (7.549, 47.57, -9.147e-08), (7.564, 47.63, -8.405e-08), (7.55, 47.63, -9.677e-08), (7.546, 47.65, -7.55e-08), (7.567, 47.58, -7.058e-08), (7.57, 47.59, -9.926e-08), (7.569, 47.61, -9.294e-08), (7.591, 47.59, -5.993e-08), (7.585, 47.59, -1.233e-07), (7.594, 47.59, -1.254e-07), (7.59, 47.58, -3.329e-08), (7.585, 47.59, -8.761e-08), (7.591, 47.59, -4.217e-08), (7.582, 47.6, -5.28e-08), (7.51, 47.71, -9.872e-08), (7.527, 47.79, -9.652e-08), (7.521, 47.68, -4.412e-08), (7.526, 47.71, -7.468e-08), (7.53, 47.73, -9.848e-08), (7.541, 47.76, -7.667e-08), (7.529, 47.77, -9.223e-08), (7.53, 47.81, -9.681e-08), (7.55, 47.85, -9.152e-08), (7.547, 47.73, -7.732e-08), (7.547, 47.75, -8.269e-08), (7.542, 47.81, -6.409e-08), (7.546, 47.83, -8.424e-08), (7.569, 47.89, -9.338e-08), (7.561, 47.86, -5.438e-08), (7.565, 47.87, -8.147e-08), (7.584, 47.91, -9.001e-08), (7.58, 47.9, -4.439e-08), (7.589, 47.93, -9.336e-08), (7.59, 47.99, -9.926e-08), (7.6, 47.94, -5.67e-08), (7.607, 47.97, -8.684e-08), (7.605, 47.99, -7.399e-08), (7.458, 48.16, -7.647e-08), (7.566, 48.07, -9.692e-08), (7.567, 48.11, -9.506e-08), (7.569, 48.03, -9.196e-08), (7.566, 48.05, -8.99e-08), (7.567, 48.09, -9.156e-08), (7.57, 48.13, -9.41e-08), (7.587, 48.15, -8.777e-08), (7.587, 48.01, -8.346e-08), (7.581, 48.02, -5.527e-08), (7.582, 48.14, -5.868e-08), (7.59, 48.17, -9.848e-08), (7.604, 48.17, -7.166e-08), (7.609, 48.19, -8.118e-08), (7.621, 48.2, -4.217e-08), (7.626, 48.21, -8.092e-08), (7.63, 48.23, -9.677e-08), (7.643, 48.23, -6.249e-08), (7.648, 48.25, -8.781e-08), (7.66, 48.26, -8.592e-08), (7.665, 48.27, -7.551e-08), (7.669, 48.29, -9.4e-08), (7.789, 48.89, -9.988e-08), (7.357, 49.16, -8.247e-08), (7.371, 49.17, -8.407e-08), (7.409, 49.17, -9.491e-08), (7.43, 49.17, -9.692e-08), (7.434, 49.18, -4.661e-08), (7.45, 49.17, -9.694e-08), (7.443, 49.18, -4.439e-08), (7.49, 49.13, -9.038e-08), (7.488, 49.15, -9.128e-08), (7.489, 49.16, -7.702e-08), (7.53, 49.09, -9.707e-08), (7.51, 49.11, -9.587e-08), (7.505, 49.12, -6.796e-08), (7.526, 49.1, -7.283e-08), (7.547, 49.09, -7.604e-08), (7.571, 49.08, -4.92e-08), (7.61, 49.07, -9.742e-08), (7.604, 49.08, -7.398e-08), (7.59, 49.08, -7.491e-08), (7.63, 49.05, -9.682e-08), (7.628, 49.07, -8.371e-08), (7.654, 49.05, -9.264e-08), (7.682, 48.3, -5.28e-08), (7.689, 48.31, -9.292e-08), (7.727, 48.32, -8.05e-08), (7.749, 48.47, -9.899e-08), (7.729, 48.37, -9.332e-08), (7.73, 48.41, -9.504e-08), (7.73, 48.33, -1.077e-07), (7.73, 48.35, -9.848e-08), (7.728, 48.39, -8.942e-08), (7.749, 48.33, -8.395e-08), (7.75, 48.33, -1.712e-07), (7.742, 48.32, -6.076e-08), (7.747, 48.32, -4.162e-08), (7.744, 48.33, -8.279e-08), (7.742, 48.35, -6.3e-08), (7.741, 48.42, -6.763e-08), (7.745, 48.44, -8.747e-08), (7.76, 48.48, -4.162e-08), (7.766, 48.49, -9.739e-08), (7.78, 48.5, -3.329e-08), (7.789, 48.51, -8.826e-08), (7.807, 48.53, -9.156e-08), (7.802, 48.59, -8.298e-08), (7.806, 48.52, -7.129e-08), (7.808, 48.61, -8.67e-08), (7.826, 48.63, -7.877e-08), (7.83, 48.65, -9.643e-08), (7.848, 48.65, -9.769e-08), (7.861, 48.66, -6.627e-08), (7.869, 48.67, -9.11e-08), (7.97, 49.03, -1.005e-07), (7.887, 48.68, -7.195e-08), (7.89, 48.69, -9.926e-08), (7.909, 48.69, -8.737e-08), (7.925, 48.7, -6.516e-08), (7.93, 48.71, -9.681e-08), (7.948, 48.71, -8.324e-08), (7.962, 48.72, -8.573e-08), (7.965, 48.75, -8.386e-08), (7.97, 48.77, -9.503e-08), (8.01, 48.79, -9.86e-08), (8.006, 48.78, -8.379e-08), (7.699, 49.05, -9.154e-08), (7.73, 49.04, -9.04e-08), (7.749, 49.04, -8.234e-08), (7.772, 49.05, -8.2e-08), (7.785, 49.05, -8.679e-08), (7.795, 49.05, -9.261e-08), (7.788, 49.06, -4.162e-08), (7.792, 49.06, -4.162e-08), (7.809, 49.05, -8.872e-08), (7.828, 49.04, -7.581e-08), (7.85, 49.03, -9.49e-08), (7.843, 49.04, -4.439e-08), (7.871, 49.03, -9.404e-08), (7.89, 49.03, -9.848e-08), (7.893, 49.04, -5.76e-08), (7.911, 49.04, -8.152e-08), (7.931, 49.05, -8.827e-08), (7.949, 49.05, -8.252e-08), (7.965, 49.04, -5.693e-08), (7.989, 49.03, -8.751e-08), (8.01, 49.01, -9.842e-08), (8.029, 48.79, -8.914e-08), (8.064, 48.8, -7.173e-08), (8.101, 48.92, -9.988e-08), (8.07, 48.81, -9.51e-08), (8.089, 48.81, -8.498e-08), (8.13, 48.87, -9.772e-08), (8.102, 48.82, -7.078e-08), (8.107, 48.83, -8.472e-08), (8.11, 48.85, -9.926e-08), (8.125, 48.85, -7.399e-08), (8.142, 48.88, -7.722e-08), (8.148, 48.89, -8.67e-08), (8.15, 48.97, -1.052e-07), (8.16, 48.9, -3.329e-08), (8.166, 48.91, -7.749e-08), (8.17, 48.93, -9.677e-08), (8.183, 48.93, -6.516e-08), (8.189, 48.95, -8.978e-08), (8.202, 48.96, -4.412e-08), (8.007, 49.02, -6.733e-08), (8.029, 49.01, -8.934e-08), (8.062, 49.0, -7.002e-08), (8.048, 49.0, -7.67e-08), (8.07, 48.99, -9.246e-08), (8.09, 48.99, -9.186e-08), (8.12, 48.98, -7.739e-08), (8.146, 48.98, -4.661e-08), (8.17, 48.97, -9.228e-08), (8.189, 48.97, -8.897e-08), (8.205, 48.97, -9.427e-08), (8.205, 48.97, -4.994e-08), (8.214, 48.97, -7.38e-08), (8.216, 48.97, -7.986e-08), (8.221, 48.97, -5.112e-08), (8.224, 48.97, -5.993e-08), (8.226, 48.97, -4.994e-08), (8.227, 48.97, -3.329e-08), (8.221, 48.97, -4.217e-08), (3.03, 46.8, -7.607e-10), (3.06, 46.78, 3.329e-08), (2.92, 47.3, 3.329e-08), (3.005, 47.9, 3.329e-08), (3.01, 47.9, 3.329e-08), (2.94, 48.16, -4.712e-08), (3.56, 46.7, 3.329e-08), (3.76, 46.56, -1.992e-08), (4.025, 49.62, 4.965e-10), (4.78, 46.24, 3.329e-08), (4.86, 46.38, -2.689e-08), (5.17, 46.52, 8.74e-08), (6.16, 49.5, 3.329e-08), (6.42, 46.76, 3.329e-08), (7.82, 48.62, -2.779e-08)], [(1174, 1175), (1180, 105)], [(7, 2, 3), (9, 7, 8), (21, 25, 20), (41, 22, 23), (24, 41, 23), (41, 25, 21), (41, 29, 25), (27, 41, 26), (31, 41, 30), (32, 41, 31), (179, 33, 34), (38, 35, 36), (41, 32, 33), (39, 37, 38), (17, 15, 40), (41, 40, 39), (1, 43, 0), (48, 1179, 45), (179, 45, 43), (50, 47, 48), (53, 49, 50), (179, 50, 48), (179, 52, 53), (179, 53, 50), (179, 55, 56), (60, 57, 58), (179, 58, 59), (179, 34, 61), (81, 4, 5), (6, 81, 5), (62, 179, 44), (81, 63, 64), (68, 77, 67), (80, 69, 70), (81, 70, 71), (73, 82, 72), (95, 75, 76), (79, 81, 77), (95, 84, 75), (93, 81, 82), (88, 81, 93), (91, 89, 92), (81, 90, 91), (95, 85, 86), (95, 86, 84), (81, 91, 94), (95, 13, 14), (12, 14, 11), (95, 66, 96), (97, 95, 12), (100, 95, 99), (114, 102, 103), (107, 103, 104), (109, 114, 95), (114, 103, 112), (113, 114, 112), (116, 114, 115), (118, 121, 114), (119, 121, 118), (123, 121, 122), (127, 1182, 125), (129, 1182, 127), (128, 129, 127), (135, 129, 132), (138, 134, 129), (138, 129, 135), (136, 139, 135), (142, 137, 138), (123, 138, 139), (140, 123, 139), (123, 142, 138), (144, 123, 143), (148, 145, 146), (123, 146, 141), (150, 123, 144), (123, 149, 148), (152, 150, 144), (155, 150, 154), (19, 157, 18), (41, 19, 16), (41, 159, 158), (163, 165, 164), (163, 166, 165), (179, 169, 170), (175, 171, 172), (176, 172, 173), (176, 173, 179), (176, 177, 175), (176, 178, 177), (41, 160, 159), (167, 163, 179), (179, 170, 168), (288, 114, 123), (156, 123, 155), (180, 181, 123), (123, 181, 182), (186, 288, 123), (187, 288, 186), (187, 191, 288), (192, 288, 191), (288, 192, 193), (288, 193, 194), (288, 194, 189), (202, 189, 195), (198, 200, 202), (204, 196, 197), (204, 201, 203), (201, 288, 200), (288, 201, 205), (209, 288, 205), (288, 212, 213), (214, 210, 211), (216, 288, 214), (229, 223, 224), (225, 229, 224), (237, 235, 227), (241, 228, 229), (230, 256, 229), (256, 243, 231), (236, 231, 233), (245, 207, 238), (239, 245, 238), (248, 256, 244), (245, 215, 207), (256, 246, 247), (256, 247, 240), (250, 253, 249), (245, 255, 251), (256, 245, 246), (254, 257, 253), (176, 260, 178), (262, 1183, 261), (398, 265, 266), (398, 269, 270), (275, 272, 273), (398, 271, 268), (398, 275, 274), (278, 276, 275), (398, 277, 278), (281, 176, 179), (179, 282, 281), (179, 283, 282), (286, 284, 285), (398, 286, 285), (398, 266, 286), (398, 285, 179), (289, 287, 179), (217, 288, 216), (301, 288, 290), (300, 290, 296), (293, 299, 300), (301, 294, 297), (302, 255, 256), (259, 303, 258), (256, 257, 303), (304, 256, 303), (301, 297, 292), (306, 256, 305), (309, 310, 308), (311, 256, 310), (313, 327, 312), (315, 321, 313), (325, 316, 317), (318, 325, 317), (319, 256, 311), (331, 323, 324), (339, 324, 325), (336, 256, 319), (326, 336, 319), (339, 328, 330), (339, 321, 331), (341, 333, 334), (341, 334, 335), (339, 256, 336), (332, 343, 339), (341, 340, 333), (287, 346, 341), (339, 347, 351), (287, 355, 349), (358, 335, 357), (345, 341, 335), (358, 345, 335), (359, 345, 358), (356, 341, 360), (363, 356, 362), (371, 370, 369), (373, 367, 368), (370, 373, 368), (379, 373, 377), (378, 379, 377), (382, 373, 379), (386, 383, 384), (387, 385, 386), (390, 279, 398), (392, 391, 389), (398, 395, 394), (398, 396, 397), (386, 384, 399), (386, 400, 398), (287, 289, 288), (287, 288, 301), (402, 287, 403), (403, 287, 363), (406, 404, 405), (406, 405, 366), (407, 404, 406), (410, 403, 409), (411, 403, 408), (412, 403, 411), (414, 403, 412), (417, 287, 416), (423, 417, 418), (423, 418, 419), (425, 420, 421), (422, 425, 421), (423, 426, 427), (423, 427, 428), (423, 420, 425), (429, 423, 428), (433, 435, 430), (429, 428, 435), (437, 435, 436), (386, 444, 388), (447, 445, 386), (386, 448, 447), (386, 449, 448), (451, 452, 450), (386, 454, 451), (386, 456, 455), (458, 457, 386), (398, 458, 386), (460, 440, 441), (442, 460, 441), (462, 423, 460), (463, 423, 462), (464, 469, 423), (480, 465, 466), (467, 480, 466), (470, 475, 469), (474, 480, 473), (480, 423, 475), (476, 480, 475), (480, 476, 472), (480, 481, 478), (482, 423, 480), (479, 468, 484), (485, 479, 484), (487, 479, 486), (489, 478, 479), (488, 489, 479), (490, 480, 489), (492, 480, 490), (494, 480, 492), (482, 480, 494), (500, 498, 499), (500, 499, 398), (500, 503, 502), (518, 500, 398), (506, 504, 500), (506, 507, 505), (518, 508, 509), (515, 510, 511), (517, 513, 514), (518, 515, 512), (521, 520, 519), (524, 525, 523), (517, 524, 516), (517, 527, 526), (517, 1186, 528), (518, 529, 517), (840, 398, 179), (576, 287, 423), (496, 534, 495), (535, 423, 534), (537, 423, 535), (536, 537, 535), (540, 541, 539), (532, 423, 541), (544, 549, 543), (547, 548, 546), (549, 532, 545), (551, 549, 550), (549, 553, 532), (552, 554, 549), (518, 557, 556), (559, 560, 558), (531, 563, 559), (531, 564, 1187), (565, 566, 531), (398, 569, 567), (398, 571, 570), (398, 573, 572), (822, 398, 840), (578, 574, 423), (580, 423, 575), (423, 581, 579), (580, 582, 423), (583, 576, 574), (575, 584, 580), (586, 576, 583), (588, 576, 587), (590, 589, 588), (592, 589, 591), (593, 287, 589), (596, 287, 593), (598, 287, 596), (599, 423, 553), (604, 549, 554), (602, 608, 601), (610, 604, 554), (605, 610, 554), (606, 610, 605), (612, 575, 607), (615, 604, 610), (616, 575, 612), (615, 618, 614), (619, 620, 618), (822, 626, 623), (630, 627, 628), (822, 628, 626), (631, 1188, 822), (635, 632, 633), (633, 631, 822), (640, 638, 637), (822, 639, 640), (822, 640, 637), (822, 643, 641), (822, 622, 644), (822, 573, 398), (647, 287, 646), (649, 287, 645), (650, 648, 645), (651, 287, 598), (653, 287, 651), (657, 287, 656), (659, 287, 657), (661, 658, 287), (659, 661, 287), (664, 287, 658), (662, 665, 661), (664, 646, 287), (668, 646, 667), (670, 667, 669), (822, 629, 630), (675, 672, 673), (674, 675, 822), (674, 678, 676), (674, 680, 679), (674, 682, 680), (688, 685, 686), (690, 686, 684), (692, 689, 688), (690, 691, 692), (690, 693, 691), (684, 822, 690), (695, 645, 648), (698, 287, 649), (703, 701, 702), (704, 701, 703), (706, 701, 705), (710, 711, 709), (712, 697, 709), (713, 712, 711), (690, 714, 694), (690, 716, 715), (690, 717, 716), (690, 719, 718), (690, 720, 719), (690, 722, 721), (690, 724, 723), (690, 726, 724), (727, 728, 726), (729, 733, 731), (690, 735, 733), (740, 739, 738), (741, 712, 739), (742, 287, 712), (743, 287, 742), (744, 287, 743), (747, 287, 744), (749, 745, 746), (750, 745, 749), (751, 748, 745), (840, 287, 748), (840, 748, 752), (754, 840, 753), (690, 755, 735), (736, 756, 690), (690, 759, 736), (690, 764, 759), (760, 765, 690), (690, 769, 762), (771, 760, 766), (774, 771, 772), (822, 777, 769), (822, 778, 777), (822, 780, 779), (783, 781, 822), (785, 783, 822), (785, 788, 787), (822, 791, 789), (822, 793, 791), (822, 796, 795), (800, 840, 798), (799, 800, 798), (801, 802, 800), (803, 800, 802), (1189, 803, 802), (805, 840, 804), (806, 805, 804), (807, 805, 806), (809, 840, 805), (810, 805, 808), (797, 1190, 813), (815, 814, 797), (815, 797, 822), (822, 819, 817), (821, 823, 820), (822, 824, 821), (822, 827, 826), (822, 830, 829), (822, 832, 831), (822, 833, 832), (842, 840, 841), (844, 840, 842), (847, 840, 843), (848, 840, 845), (851, 840, 848), (856, 840, 854), (857, 840, 855), (859, 840, 857), (861, 840, 858), (863, 860, 861), (867, 840, 862), (869, 864, 865), (870, 840, 868), (822, 872, 839), (822, 875, 874), (822, 876, 875), (873, 880, 878), (873, 881, 880), (834, 884, 882), (834, 886, 884), (834, 887, 886), (834, 890, 888), (891, 892, 890), (889, 894, 891), (893, 895, 889), (896, 898, 893), (889, 900, 899), (822, 911, 909), (822, 913, 912), (822, 915, 913), (897, 889, 914), (840, 918, 917), (840, 920, 919), (897, 901, 889), (921, 902, 901), (926, 840, 850), (927, 849, 926), (929, 927, 928), (930, 849, 927), (933, 849, 932), (934, 849, 933), (936, 849, 935), (937, 849, 936), (939, 849, 937), (940, 849, 939), (942, 849, 940), (946, 943, 849), (947, 849, 944), (840, 924, 923), (950, 948, 949), (951, 950, 840), (954, 956, 953), (957, 955, 956), (951, 957, 952), (951, 960, 959), (951, 961, 960), (1031, 840, 925), (964, 840, 849), (966, 849, 945), (965, 964, 849), (968, 964, 967), (969, 973, 964), (972, 973, 969), (972, 969, 971), (976, 964, 975), (978, 979, 964), (980, 964, 979), (951, 983, 963), (951, 984, 983), (951, 985, 984), (986, 985, 951), (987, 986, 951), (951, 988, 987), (951, 991, 990), (992, 951, 989), (995, 994, 951), (997, 951, 992), (1000, 994, 995), (1006, 1002, 1005), (1002, 1003, 1001), (1007, 999, 1000), (1008, 951, 840), (1009, 1008, 840), (1014, 1008, 1009), (1013, 1017, 1012), (840, 1019, 1015), (1016, 1020, 840), (1021, 1023, 1016), (1026, 1024, 840), (1024, 1025, 1021), (1027, 1026, 840), (1030, 1026, 1027), (1033, 1032, 1031), (1032, 1035, 840), (1031, 1037, 1033), (1040, 840, 1034), (1038, 1041, 1037), (1031, 1043, 1042), (925, 1044, 1031), (925, 1046, 1044), (925, 1048, 1047), (1050, 1049, 925), (925, 1052, 1050), (1079, 925, 1053), (1056, 964, 1054), (1059, 964, 1056), (1059, 1056, 1057), (1060, 1057, 1058), (1061, 964, 1059), (1065, 964, 1061), (1067, 964, 1065), (1069, 964, 1068), (1069, 1071, 964), (1075, 1053, 1073), (925, 1076, 1052), (1083, 1078, 925), (1084, 1080, 925), (1081, 1084, 925), (1092, 925, 1079), (1085, 1087, 1082), (1090, 1082, 1083), (1097, 1099, 1096), (1102, 1101, 1191), (1053, 1105, 1104), (1053, 1107, 1105), (1053, 1109, 1108), (1053, 1110, 1109), (1113, 1112, 1111), (1053, 1114, 1113), (1116, 1117, 1115), (1118, 1053, 1075), (1119, 1053, 1118), (1122, 1123, 1053), (1125, 1122, 1124), (1127, 1053, 1126), (1129, 1053, 1127), (1130, 1053, 1128), (1106, 1053, 1130), (1132, 1106, 1131), (1135, 1106, 1134), (1138, 1053, 1106), (1116, 1140, 1139), (1141, 1142, 1140), (1141, 1143, 1142), (1141, 1146, 1145), (1144, 1147, 1141), (1144, 1148, 1147), (1141, 1150, 1149), (1141, 1152, 1150), (1151, 1154, 1141), (1151, 1155, 1154), (1158, 1106, 1137), (1161, 1138, 1159), (1162, 1141, 1160), (1163, 1141, 1162), (1165, 1141, 1164), (1167, 1151, 1166), (1167, 1157, 1156), (1169, 1170, 1168), (1171, 1176, 1170), (1172, 1173, 1171), (1172, 1174, 1173), (21, 20, 1177), (65, 6, 9), (88, 93, 87), (94, 91, 92), (107, 104, 106), (107, 106, 1181), (111, 107, 108), (126, 125, 124), (127, 125, 126), (200, 288, 202), (203, 201, 199), (209, 205, 208), (214, 288, 213), (223, 221, 220), (224, 223, 220), (228, 222, 223), (236, 233, 232), (243, 256, 242), (244, 236, 237), (244, 256, 231), (300, 296, 295), (301, 299, 298), (301, 300, 299), (330, 329, 321), (339, 330, 321), (354, 339, 353), (355, 354, 352), (374, 370, 371), (433, 430, 431), (433, 431, 432), (436, 433, 434), (518, 509, 506), (524, 521, 516), (524, 523, 521), (423, 579, 578), (671, 646, 668), (763, 761, 757), (768, 766, 761), (775, 771, 766), (775, 772, 771), (835, 833, 822), (837, 835, 822), (907, 905, 903), (906, 889, 904), (909, 908, 907), (1005, 1002, 999), (1001, 1004, 1002), (1006, 1003, 1002), (1089, 1085, 1082), (1086, 1088, 1085), (1122, 1053, 1121), (1169, 1168, 1167), (1173, 1176, 1171), (7, 6, 2), (9, 6, 7), (11, 14, 10), (41, 21, 22), (24, 26, 41), (25, 29, 1178), (28, 31, 30), (41, 36, 29), (41, 27, 30), (41, 38, 36), (179, 41, 33), (41, 39, 38), (41, 17, 40), (41, 16, 17), (1, 44, 43), (43, 45, 42), (44, 179, 43), (48, 46, 1179), (179, 48, 45), (52, 56, 51), (179, 54, 55), (52, 179, 56), (179, 60, 58), (54, 179, 59), (179, 61, 60), (81, 64, 4), (6, 65, 81), (62, 67, 179), (81, 71, 63), (65, 72, 81), (67, 77, 179), (68, 78, 77), (81, 80, 70), (72, 82, 81), (75, 84, 74), (80, 81, 79), (84, 86, 83), (88, 90, 81), (95, 94, 85), (95, 81, 94), (81, 179, 77), (95, 179, 81), (95, 96, 13), (12, 95, 14), (95, 76, 66), (97, 98, 95), (98, 99, 95), (100, 101, 95), (105, 106, 104), (101, 109, 95), (114, 110, 102), (107, 111, 103), (110, 114, 109), (111, 112, 103), (113, 115, 114), (116, 117, 114), (114, 179, 95), (117, 118, 114), (123, 114, 121), (128, 130, 129), (129, 131, 1182), (130, 132, 129), (133, 136, 135), (139, 138, 135), (140, 143, 123), (123, 141, 142), (123, 148, 146), (148, 149, 147), (123, 122, 120), (123, 120, 149), (151, 152, 144), (153, 150, 152), (155, 123, 150), (19, 158, 157), (41, 158, 19), (163, 167, 166), (179, 173, 169), (175, 174, 171), (176, 175, 172), (179, 160, 41), (160, 179, 161), (179, 162, 161), (179, 163, 162), (179, 168, 167), (288, 179, 114), (156, 180, 123), (182, 183, 123), (183, 184, 123), (184, 185, 123), (185, 186, 123), (189, 194, 188), (190, 195, 189), (202, 288, 189), (204, 203, 196), (204, 205, 201), (206, 208, 205), (209, 212, 288), (214, 213, 210), (219, 220, 218), (220, 221, 218), (229, 228, 223), (225, 234, 229), (227, 235, 226), (237, 236, 235), (229, 256, 241), (230, 242, 256), (236, 244, 231), (256, 240, 241), (245, 251, 215), (248, 252, 256), (250, 254, 253), (245, 256, 255), (252, 257, 256), (254, 258, 257), (176, 262, 261), (265, 268, 264), (268, 271, 267), (398, 268, 265), (398, 274, 269), (271, 398, 270), (274, 275, 273), (275, 276, 1184), (398, 278, 275), (398, 279, 277), (280, 262, 176), (281, 280, 176), (285, 283, 179), (286, 266, 263), (288, 289, 179), (217, 290, 288), (291, 296, 290), (300, 301, 290), (301, 298, 294), (258, 303, 257), (256, 292, 302), (304, 305, 256), (256, 301, 292), (306, 307, 256), (307, 308, 256), (308, 310, 256), (339, 301, 256), (314, 315, 313), (313, 321, 327), (315, 322, 321), (325, 324, 316), (320, 326, 319), (321, 329, 327), (339, 331, 324), (325, 332, 339), (339, 338, 328), (338, 339, 337), (343, 342, 339), (337, 339, 336), (341, 346, 344), (347, 339, 342), (287, 349, 346), (350, 351, 347), (351, 353, 339), (349, 355, 348), (355, 339, 354), (356, 287, 341), (287, 339, 355), (360, 341, 345), (361, 362, 356), (363, 287, 356), (362, 364, 363), (370, 374, 373), (374, 375, 373), (373, 376, 372), (375, 377, 373), (373, 381, 376), (381, 385, 380), (373, 386, 381), (386, 385, 381), (382, 386, 373), (386, 382, 383), (386, 388, 387), (398, 389, 390), (398, 392, 389), (398, 394, 392), (394, 395, 393), (398, 397, 395), (398, 401, 396), (398, 400, 401), (400, 386, 399), (287, 301, 339), (366, 405, 365), (407, 403, 404), (409, 403, 407), (410, 408, 403), (413, 412, 411), (414, 402, 403), (415, 402, 414), (416, 287, 402), (420, 423, 419), (423, 287, 417), (426, 423, 425), (1185, 431, 430), (433, 436, 435), (435, 428, 424), (437, 429, 435), (438, 440, 429), (440, 423, 429), (439, 441, 440), (386, 443, 444), (386, 445, 443), (447, 446, 445), (386, 450, 449), (386, 451, 450), (451, 454, 453), (386, 455, 454), (386, 457, 456), (398, 459, 458), (460, 423, 440), (461, 462, 460), (463, 464, 423), (480, 472, 465), (467, 473, 480), (469, 475, 423), (472, 476, 471), (474, 477, 480), (477, 481, 480), (495, 423, 482), (483, 484, 468), (485, 486, 479), (487, 488, 479), (489, 480, 478), (489, 491, 490), (493, 492, 490), (398, 497, 459), (398, 499, 497), (500, 502, 501), (500, 504, 503), (504, 506, 505), (518, 506, 500), (518, 512, 508), (512, 515, 511), (515, 517, 514), (521, 522, 520), (521, 523, 522), (517, 526, 524), (518, 517, 515), (517, 528, 527), (517, 529, 1186), (518, 530, 529), (518, 556, 530), (398, 531, 518), (287, 840, 179), (534, 423, 495), (537, 538, 423), (538, 539, 423), (539, 541, 423), (541, 542, 532), (549, 545, 543), (544, 546, 549), (546, 548, 549), (548, 550, 549), (551, 552, 549), (553, 423, 532), (518, 558, 557), (518, 559, 558), (531, 559, 518), (559, 561, 560), (559, 563, 562), (531, 1187, 563), (531, 567, 565), (398, 567, 531), (567, 569, 568), (398, 570, 569), (398, 572, 571), (423, 574, 576), (533, 575, 423), (578, 577, 574), (423, 582, 581), (575, 585, 584), (586, 587, 576), (588, 589, 576), (589, 287, 576), (591, 589, 590), (594, 593, 589), (595, 593, 594), (597, 596, 593), (599, 533, 423), (549, 601, 600), (549, 602, 601), (603, 602, 549), (604, 603, 549), (555, 605, 554), (607, 575, 533), (602, 609, 608), (606, 611, 610), (613, 612, 607), (615, 614, 604), (614, 618, 617), (615, 619, 618), (619, 621, 620), (626, 628, 625), (822, 630, 628), (822, 1188, 573), (635, 637, 634), (633, 637, 635), (637, 638, 636), (822, 637, 633), (822, 642, 639), (822, 641, 642), (822, 644, 643), (822, 624, 622), (822, 623, 624), (647, 645, 287), (652, 651, 598), (654, 287, 653), (654, 655, 287), (656, 287, 655), (660, 659, 657), (659, 662, 661), (663, 662, 659), (662, 666, 665), (670, 668, 667), (646, 671, 647), (822, 673, 629), (822, 675, 673), (676, 678, 677), (674, 679, 678), (680, 682, 681), (684, 682, 674), (682, 684, 683), (690, 688, 686), (688, 689, 687), (690, 692, 688), (690, 694, 693), (684, 674, 822), (695, 649, 645), (696, 695, 648), (699, 698, 649), (700, 287, 698), (700, 702, 287), (701, 697, 287), (702, 701, 287), (704, 705, 701), (707, 709, 697), (708, 710, 709), (711, 712, 709), (712, 287, 697), (713, 737, 712), (690, 715, 714), (690, 718, 717), (690, 721, 720), (690, 723, 722), (724, 726, 725), (690, 727, 726), (729, 727, 690), (729, 731, 730), (731, 733, 732), (690, 733, 729), (733, 735, 734), (738, 712, 737), (738, 739, 712), (745, 748, 287), (746, 745, 287), (747, 746, 287), (752, 753, 840), (690, 756, 755), (736, 759, 758), (761, 760, 690), (757, 761, 690), (690, 762, 757), (690, 765, 764), (761, 766, 760), (762, 769, 767), (822, 769, 690), (771, 770, 760), (774, 773, 771), (769, 777, 776), (822, 779, 778), (822, 781, 780), (781, 783, 782), (783, 785, 784), (785, 787, 786), (789, 791, 790), (822, 788, 785), (822, 789, 788), (791, 793, 792), (793, 795, 794), (822, 795, 793), (797, 796, 822), (798, 840, 754), (803, 840, 800), (804, 840, 803), (810, 809, 805), (811, 840, 809), (812, 840, 811), (796, 797, 813), (817, 816, 822), (816, 815, 822), (819, 818, 817), (819, 821, 820), (822, 821, 819), (824, 822, 825), (822, 826, 825), (829, 827, 822), (827, 829, 828), (822, 831, 830), (835, 836, 833), (822, 838, 837), (822, 839, 838), (844, 843, 840), (846, 845, 840), (847, 846, 840), (851, 850, 840), (852, 851, 848), (812, 853, 840), (854, 840, 853), (856, 855, 840), (859, 858, 840), (861, 860, 840), (860, 862, 840), (865, 864, 840), (866, 865, 840), (867, 866, 840), (864, 868, 840), (870, 841, 840), (871, 842, 841), (822, 874, 872), (834, 873, 822), (822, 877, 876), (822, 878, 877), (873, 878, 822), (878, 880, 879), (834, 882, 873), (882, 884, 883), (884, 886, 885), (834, 888, 887), (834, 891, 890), (889, 891, 834), (889, 895, 894), (889, 896, 893), (889, 899, 896), (889, 901, 900), (822, 903, 834), (822, 907, 903), (822, 909, 907), (909, 911, 910), (822, 912, 911), (906, 914, 889), (822, 916, 915), (822, 917, 916), (840, 917, 822), (840, 919, 918), (840, 922, 920), (897, 921, 901), (840, 923, 922), (926, 849, 840), (928, 927, 926), (931, 930, 927), (930, 932, 849), (934, 935, 849), (936, 938, 937), (942, 941, 849), (944, 849, 941), (943, 945, 849), (947, 946, 849), (840, 949, 924), (840, 950, 949), (951, 952, 950), (954, 957, 956), (957, 951, 955), (951, 958, 955), (951, 959, 958), (951, 962, 961), (951, 963, 962), (964, 925, 840), (966, 965, 849), (965, 967, 964), (968, 969, 964), (970, 971, 969), (974, 973, 972), (975, 964, 973), (976, 977, 964), (977, 978, 964), (980, 981, 964), (963, 983, 982), (951, 990, 988), (951, 994, 991), (993, 992, 989), (996, 995, 951), (997, 996, 951), (994, 999, 998), (1000, 999, 994), (1007, 1005, 999), (1008, 989, 951), (1010, 993, 989), (1008, 1012, 1011), (1008, 1013, 1012), (1014, 1013, 1008), (840, 1015, 1009), (1013, 1018, 1017), (840, 1020, 1019), (1021, 1016, 840), (1016, 1023, 1022), (840, 1024, 1021), (1026, 1029, 1028), (1030, 1029, 1026), (1031, 1032, 840), (1035, 1034, 840), (1033, 1036, 1032), (1031, 1038, 1037), (1039, 1027, 840), (1040, 1039, 840), (1031, 1042, 1038), (1031, 1044, 1043), (1044, 1046, 1045), (925, 1047, 1046), (925, 1049, 1048), (1050, 1052, 1051), (964, 1053, 925), (981, 1054, 964), (1055, 1056, 1054), (1060, 1059, 1057), (1062, 1061, 1059), (1063, 1062, 1059), (1066, 1065, 1061), (1067, 1064, 964), (1068, 964, 1064), (1071, 1070, 964), (1069, 1072, 1071), (1070, 1053, 964), (1073, 1053, 1070), (1074, 1073, 1070), (925, 1077, 1076), (925, 1078, 1077), (1083, 1082, 1078), (1080, 1083, 925), (925, 1091, 1081), (1092, 1091, 925), (1085, 1088, 1087), (1090, 1089, 1082), (1053, 1094, 1079), (1079, 1094, 1093), (1094, 1096, 1095), (1094, 1097, 1096), (1098, 1097, 1094), (1053, 1098, 1094), (1053, 1100, 1098), (1053, 1191, 1100), (1102, 1191, 1053), (1103, 1102, 1053), (1053, 1104, 1103), (1053, 1108, 1107), (1053, 1111, 1110), (1053, 1113, 1111), (1053, 1115, 1114), (1053, 1116, 1115), (1120, 1053, 1119), (1120, 1121, 1053), (1125, 1123, 1122), (1123, 1126, 1053), (1129, 1128, 1053), (1130, 1131, 1106), (1132, 1133, 1106), (1133, 1134, 1106), (1136, 1106, 1135), (1141, 1116, 1053), (1138, 1141, 1053), (1141, 1140, 1116), (1141, 1145, 1143), (1141, 1147, 1146), (1141, 1149, 1144), (1141, 1153, 1152), (1141, 1154, 1153), (1151, 1156, 1155), (1158, 1138, 1106), (1160, 1141, 1138), (1161, 1160, 1138), (1164, 1141, 1163), (1165, 1151, 1141), (1167, 1156, 1151), (1167, 1168, 1157), (1169, 1171, 1170)])
me_mesh_001.update()

# ---- objects
ob_mycurve = bpy.data.objects.new('myCurve', me_mesh_001)

# ---- transforms, parenting, visibility, modifiers, constraints
ob_mycurve.location = (0.0, 0.0, 0.0)
_m = ob_mycurve.modifiers.new('Auto Smooth', 'NODES')
_m.node_group = ng_auto_smooth
_gi = [s.identifier for s in ng_auto_smooth.interface.items_tree if s.item_type == 'SOCKET' and s.in_out == 'INPUT']
_m[_gi[1]] = 3.142  # Angle

# ---- collection membership
scene.collection.objects.link(ob_mycurve)

# ---- scene / render settings (as saved in the file)
scene.frame_start = 1; scene.frame_end = 250; scene.frame_set(1)
scene.render.engine = 'BLENDER_EEVEE_NEXT'
scene.cycles.sampling_pattern = 'TABULATED_SOBOL'
scene.cycles.use_light_tree = False
scene.view_settings.view_transform = 'Filmic'
bpy.context.view_layer.update()

# ---- added for rendering (the .blend has no active camera and no usable light): camera, sun
cam_auto = bpy.data.cameras.new('AutoCamera')
cam_auto.lens = 50.0
cam_auto.sensor_width = 36.0
cam_auto.clip_end = 1000.0
ob_auto_camera = bpy.data.objects.new('AutoCamera', cam_auto)
scene.collection.objects.link(ob_auto_camera)
ob_auto_camera.location = (11.7312, 40.7422, 4.95074)
ob_auto_camera.rotation_euler = (1.09748, -7.21219e-08, 0.694738)
scene.camera = ob_auto_camera
light_auto_sun = bpy.data.lights.new('AutoSun', 'SUN')
light_auto_sun.energy = 3.0
light_auto_sun.angle = 0.0523599
ob_auto_sun = bpy.data.objects.new('AutoSun', light_auto_sun)
scene.collection.objects.link(ob_auto_sun)
ob_auto_sun.rotation_euler = (0.872665, 0.174533, 0.523599)
bpy.context.view_layer.update()
